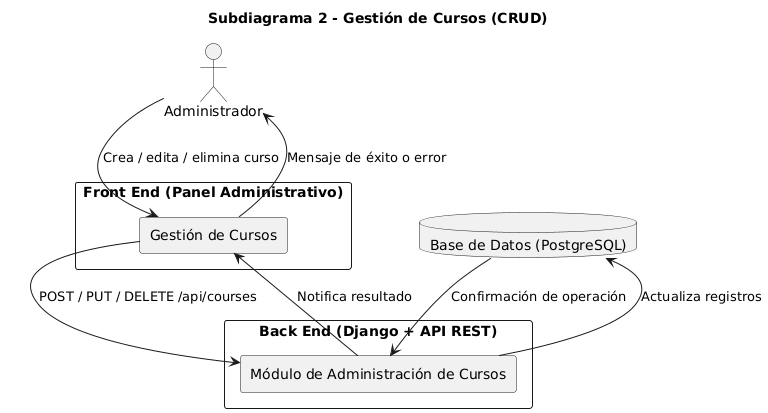

The diagram above was rendered by PlantUML. Its source (embedded in the PNG):
@startuml
title Subdiagrama 2 - Gestión de Cursos (CRUD)

actor "Administrador" as A

rectangle "Front End (Panel Administrativo)" as FE {
    rectangle "Gestión de Cursos" as P3
}

rectangle "Back End (Django + API REST)" as BE {
    rectangle "Módulo de Administración de Cursos" as B2
}

database "Base de Datos (PostgreSQL)" as BD

A --> P3 : Crea / edita / elimina curso
P3 --> B2 : POST / PUT / DELETE /api/courses
B2 --> BD : Actualiza registros
BD --> B2 : Confirmación de operación
B2 --> P3 : Notifica resultado
P3 --> A : Mensaje de éxito o error
@enduml